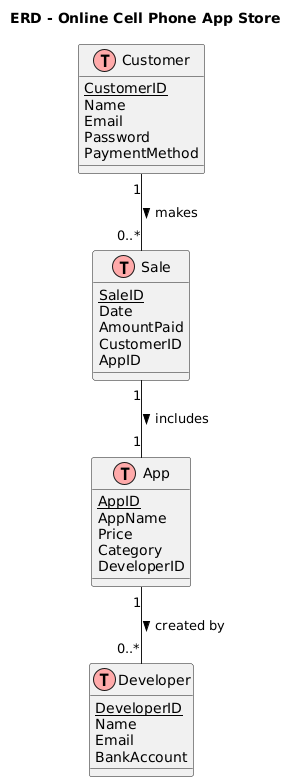

The diagram above was rendered by PlantUML. Its source (embedded in the PNG):
@startuml
' Use the ERD skin
!define table(x) class x << (T,#FFAAAA) >>
!define primaryKey(x) <u>x</u>

title ERD - Online Cell Phone App Store

' ========== ENTITIES ==========

table(Customer) {
  primaryKey(CustomerID)
  Name
  Email
  Password
  PaymentMethod
}

table(Sale) {
  primaryKey(SaleID)
  Date
  AmountPaid
  CustomerID
  AppID
}

table(App) {
  primaryKey(AppID)
  AppName
  Price
  Category
  DeveloperID
}

table(Developer) {
  primaryKey(DeveloperID)
  Name
  Email
  BankAccount
}

' ========== RELATIONSHIPS (foreign keys shown via links) ==========

Customer "1" -- "0..*" Sale : makes >
Sale "1" -- "1" App : includes >
App "1" -- "0..*" Developer : created by >
@enduml